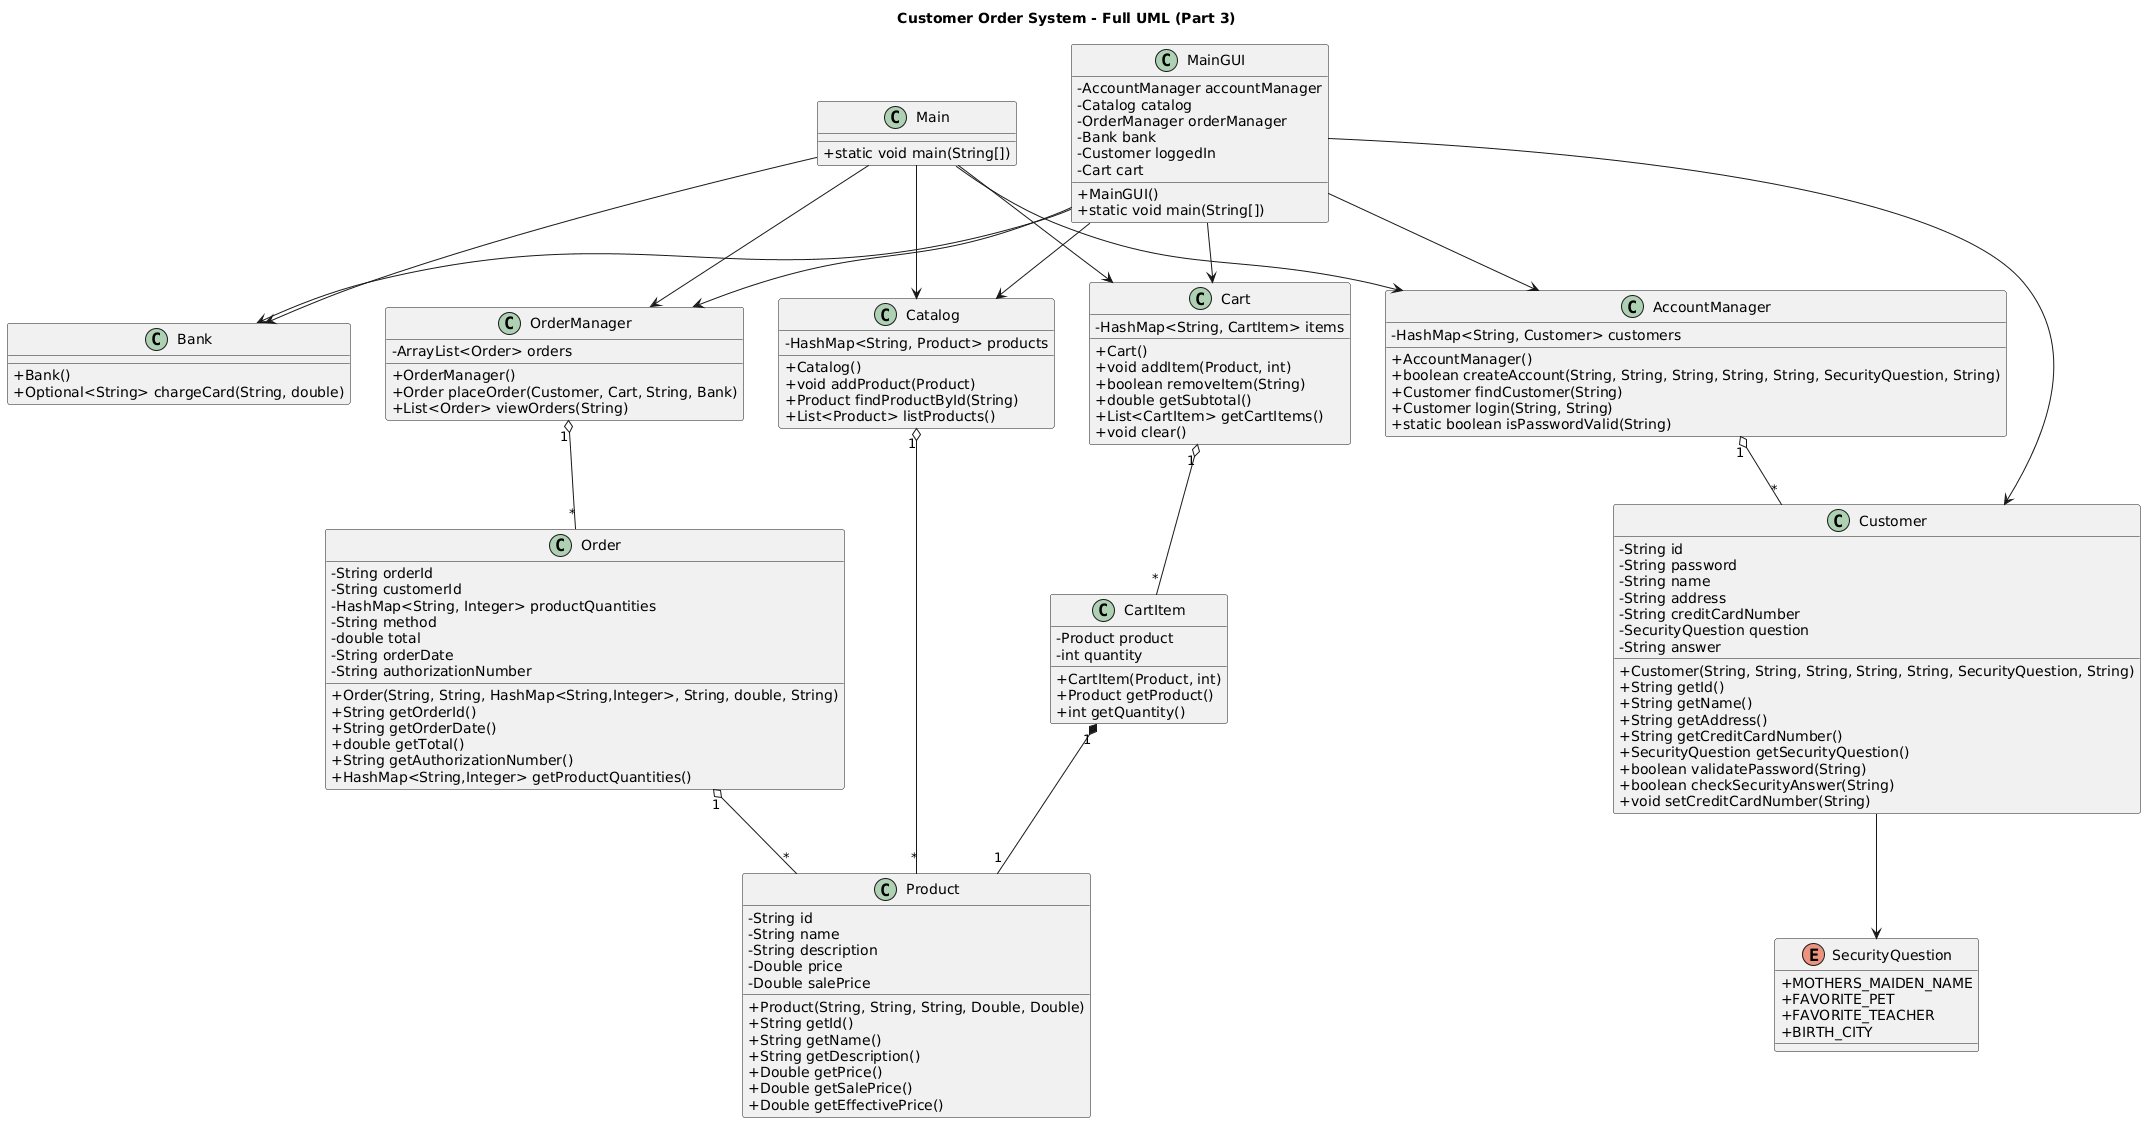

The diagram above was rendered by PlantUML. Its source (embedded in the PNG):
@startuml
title Customer Order System - Full UML (Part 3)

skinparam classAttributeIconSize 0

' ===============================
'           ENUM
' ===============================
enum SecurityQuestion {
    +MOTHERS_MAIDEN_NAME
    +FAVORITE_PET
    +FAVORITE_TEACHER
    +BIRTH_CITY
}

' ===============================
'           CUSTOMER
' ===============================
class Customer {
    -String id
    -String password
    -String name
    -String address
    -String creditCardNumber
    -SecurityQuestion question
    -String answer

    +Customer(String, String, String, String, String, SecurityQuestion, String)
    +String getId()
    +String getName()
    +String getAddress()
    +String getCreditCardNumber()
    +SecurityQuestion getSecurityQuestion()
    +boolean validatePassword(String)
    +boolean checkSecurityAnswer(String)
    +void setCreditCardNumber(String)
}

' ===============================
'        ACCOUNT MANAGER
' ===============================
class AccountManager {
    -HashMap<String, Customer> customers

    +AccountManager()
    +boolean createAccount(String, String, String, String, String, SecurityQuestion, String)
    +Customer findCustomer(String)
    +Customer login(String, String)
    +static boolean isPasswordValid(String)
}

' ===============================
'           PRODUCT
' ===============================
class Product {
    -String id
    -String name
    -String description
    -Double price
    -Double salePrice

    +Product(String, String, String, Double, Double)
    +String getId()
    +String getName()
    +String getDescription()
    +Double getPrice()
    +Double getSalePrice()
    +Double getEffectivePrice()
}

' ===============================
'            CATALOG
' ===============================
class Catalog {
    -HashMap<String, Product> products

    +Catalog()
    +void addProduct(Product)
    +Product findProductById(String)
    +List<Product> listProducts()
}

' ===============================
'           CART ITEM
' ===============================
class CartItem {
    -Product product
    -int quantity

    +CartItem(Product, int)
    +Product getProduct()
    +int getQuantity()
}

' ===============================
'               CART
' ===============================
class Cart {
    -HashMap<String, CartItem> items

    +Cart()
    +void addItem(Product, int)
    +boolean removeItem(String)
    +double getSubtotal()
    +List<CartItem> getCartItems()
    +void clear()
}

' ===============================
'               ORDER
' ===============================
class Order {
    -String orderId
    -String customerId
    -HashMap<String, Integer> productQuantities
    -String method
    -double total
    -String orderDate
    -String authorizationNumber

    +Order(String, String, HashMap<String,Integer>, String, double, String)
    +String getOrderId()
    +String getOrderDate()
    +double getTotal()
    +String getAuthorizationNumber()
    +HashMap<String,Integer> getProductQuantities()
}

' ===============================
'          ORDER MANAGER
' ===============================
class OrderManager {
    -ArrayList<Order> orders

    +OrderManager()
    +Order placeOrder(Customer, Cart, String, Bank)
    +List<Order> viewOrders(String)
}

' ===============================
'               BANK
' ===============================
class Bank {
    +Bank()
    +Optional<String> chargeCard(String, double)
}

' ===============================
'           MAIN (Console)
' ===============================
class Main {
    +static void main(String[])
}

' ===============================
'           MAIN GUI (New for Part 3)
' ===============================
class MainGUI {
    -AccountManager accountManager
    -Catalog catalog
    -OrderManager orderManager
    -Bank bank
    -Customer loggedIn
    -Cart cart

    +MainGUI()
    +static void main(String[])
}

' ===============================
'         RELATIONSHIPS
' ===============================

AccountManager "1" o-- "*" Customer
Catalog "1" o-- "*" Product
Cart "1" o-- "*" CartItem
CartItem "1" *-- "1" Product
OrderManager "1" o-- "*" Order
Order "1" o-- "*" Product

MainGUI --> AccountManager
MainGUI --> Catalog
MainGUI --> OrderManager
MainGUI --> Bank
MainGUI --> Customer
MainGUI --> Cart

Main --> AccountManager
Main --> Catalog
Main --> Cart
Main --> OrderManager
Main --> Bank

Customer --> SecurityQuestion
@enduml